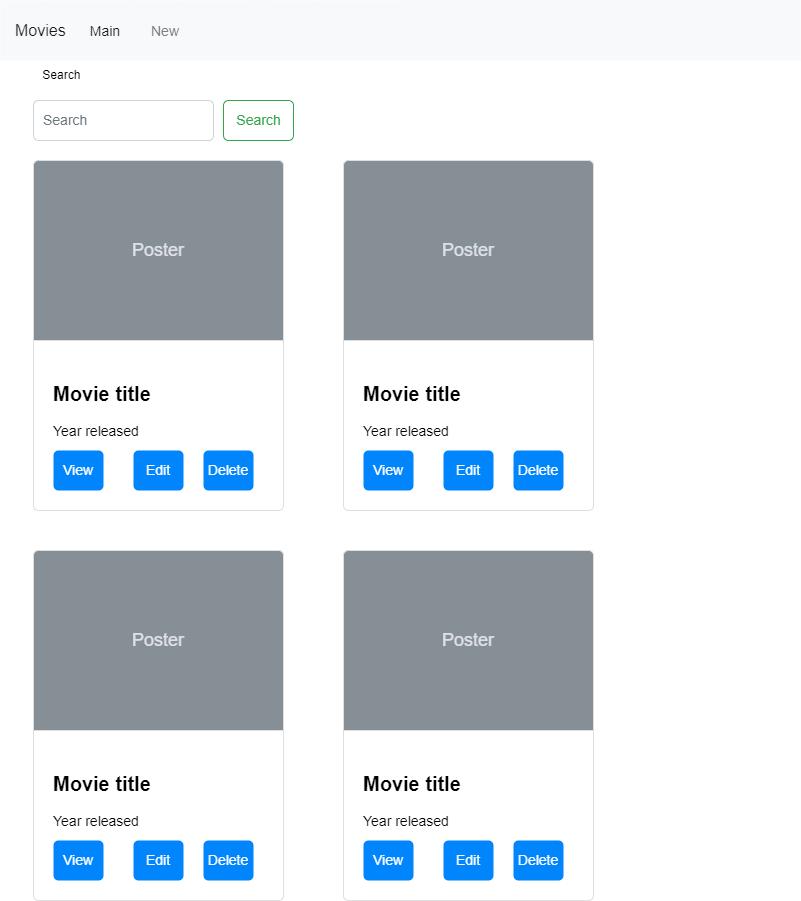

The diagram above was exported from draw.io. Its source (the exported page's mxGraphModel, read from the mxfile embedded in the PNG):
<mxGraphModel dx="1038" dy="641" grid="1" gridSize="10" guides="1" tooltips="1" connect="1" arrows="1" fold="1" page="1" pageScale="1" pageWidth="827" pageHeight="1169" math="0" shadow="0">
  <root>
    <mxCell id="0" />
    <mxCell id="1" parent="0" />
    <mxCell id="qSOzL5TNid0P4imi4UPO-1" value="Movies" style="html=1;shadow=0;dashed=0;fillColor=#F8F9FA;strokeColor=none;fontSize=16;fontColor=#181819;align=left;spacing=15;" vertex="1" parent="1">
      <mxGeometry x="27" y="50" width="800" height="60" as="geometry" />
    </mxCell>
    <mxCell id="qSOzL5TNid0P4imi4UPO-2" value="Main" style="fillColor=none;strokeColor=none;fontSize=14;fontColor=#181819;align=center;" vertex="1" parent="qSOzL5TNid0P4imi4UPO-1">
      <mxGeometry width="70" height="40" relative="1" as="geometry">
        <mxPoint x="70" y="10" as="offset" />
      </mxGeometry>
    </mxCell>
    <mxCell id="qSOzL5TNid0P4imi4UPO-3" value="New" style="fillColor=none;strokeColor=none;fontSize=14;fontColor=#7C7C7D;align=center;" vertex="1" parent="qSOzL5TNid0P4imi4UPO-1">
      <mxGeometry width="50" height="40" relative="1" as="geometry">
        <mxPoint x="140" y="10" as="offset" />
      </mxGeometry>
    </mxCell>
    <mxCell id="qSOzL5TNid0P4imi4UPO-7" value="Search" style="html=1;shadow=0;dashed=0;shape=mxgraph.bootstrap.rrect;rSize=5;fontSize=14;fontColor=#33A64C;strokeColor=#33A64C;fillColor=none;" vertex="1" parent="qSOzL5TNid0P4imi4UPO-1">
      <mxGeometry x="1" width="70" height="40" relative="1" as="geometry">
        <mxPoint x="-577" y="100" as="offset" />
      </mxGeometry>
    </mxCell>
    <mxCell id="qSOzL5TNid0P4imi4UPO-8" value="Search" style="html=1;shadow=0;dashed=0;shape=mxgraph.bootstrap.rrect;rSize=5;fontSize=14;fontColor=#6C767D;strokeColor=#CED4DA;fillColor=#ffffff;align=left;spacing=10;" vertex="1" parent="qSOzL5TNid0P4imi4UPO-1">
      <mxGeometry x="1" width="180" height="40" relative="1" as="geometry">
        <mxPoint x="-767" y="100" as="offset" />
      </mxGeometry>
    </mxCell>
    <mxCell id="qSOzL5TNid0P4imi4UPO-9" value="Search&amp;nbsp;" style="text;html=1;strokeColor=none;fillColor=none;align=center;verticalAlign=middle;whiteSpace=wrap;rounded=0;" vertex="1" parent="1">
      <mxGeometry x="60" y="110" width="60" height="30" as="geometry" />
    </mxCell>
    <mxCell id="qSOzL5TNid0P4imi4UPO-10" value="&lt;span style=&quot;font-size: 20px&quot;&gt;&lt;b&gt;Movie title&lt;/b&gt;&lt;/span&gt;&lt;br style=&quot;font-size: 14px&quot;&gt;&lt;br style=&quot;font-size: 14px&quot;&gt;Year released" style="html=1;shadow=0;dashed=0;shape=mxgraph.bootstrap.rrect;rSize=5;strokeColor=#DFDFDF;html=1;whiteSpace=wrap;fillColor=#ffffff;fontColor=#000000;verticalAlign=bottom;align=left;spacing=20;spacingBottom=50;fontSize=14;" vertex="1" parent="1">
      <mxGeometry x="60" y="210" width="250" height="350" as="geometry" />
    </mxCell>
    <mxCell id="qSOzL5TNid0P4imi4UPO-11" value="Poster" style="html=1;shadow=0;dashed=0;shape=mxgraph.bootstrap.topButton;rSize=5;perimeter=none;whiteSpace=wrap;fillColor=#868E96;strokeColor=#DFDFDF;fontColor=#DEE2E6;resizeWidth=1;fontSize=18;" vertex="1" parent="qSOzL5TNid0P4imi4UPO-10">
      <mxGeometry width="250" height="180" relative="1" as="geometry" />
    </mxCell>
    <mxCell id="qSOzL5TNid0P4imi4UPO-12" value="View" style="html=1;shadow=0;dashed=0;shape=mxgraph.bootstrap.rrect;rSize=5;perimeter=none;whiteSpace=wrap;fillColor=#0085FC;strokeColor=none;fontColor=#ffffff;resizeWidth=1;fontSize=14;" vertex="1" parent="qSOzL5TNid0P4imi4UPO-10">
      <mxGeometry y="1" width="50" height="40" relative="1" as="geometry">
        <mxPoint x="20" y="-60" as="offset" />
      </mxGeometry>
    </mxCell>
    <mxCell id="qSOzL5TNid0P4imi4UPO-13" value="Delete" style="html=1;shadow=0;dashed=0;shape=mxgraph.bootstrap.rrect;rSize=5;perimeter=none;whiteSpace=wrap;fillColor=#0085FC;strokeColor=none;fontColor=#ffffff;resizeWidth=1;fontSize=14;" vertex="1" parent="qSOzL5TNid0P4imi4UPO-10">
      <mxGeometry x="170" y="290" width="50" height="40" as="geometry" />
    </mxCell>
    <mxCell id="qSOzL5TNid0P4imi4UPO-14" value="Edit" style="html=1;shadow=0;dashed=0;shape=mxgraph.bootstrap.rrect;rSize=5;perimeter=none;whiteSpace=wrap;fillColor=#0085FC;strokeColor=none;fontColor=#ffffff;resizeWidth=1;fontSize=14;" vertex="1" parent="qSOzL5TNid0P4imi4UPO-10">
      <mxGeometry x="100" y="290" width="50" height="40" as="geometry" />
    </mxCell>
    <mxCell id="qSOzL5TNid0P4imi4UPO-15" value="&lt;span style=&quot;font-size: 20px&quot;&gt;&lt;b&gt;Movie title&lt;/b&gt;&lt;/span&gt;&lt;br style=&quot;font-size: 14px&quot;&gt;&lt;br style=&quot;font-size: 14px&quot;&gt;Year released" style="html=1;shadow=0;dashed=0;shape=mxgraph.bootstrap.rrect;rSize=5;strokeColor=#DFDFDF;html=1;whiteSpace=wrap;fillColor=#ffffff;fontColor=#000000;verticalAlign=bottom;align=left;spacing=20;spacingBottom=50;fontSize=14;" vertex="1" parent="1">
      <mxGeometry x="370" y="210" width="250" height="350" as="geometry" />
    </mxCell>
    <mxCell id="qSOzL5TNid0P4imi4UPO-16" value="Poster" style="html=1;shadow=0;dashed=0;shape=mxgraph.bootstrap.topButton;rSize=5;perimeter=none;whiteSpace=wrap;fillColor=#868E96;strokeColor=#DFDFDF;fontColor=#DEE2E6;resizeWidth=1;fontSize=18;" vertex="1" parent="qSOzL5TNid0P4imi4UPO-15">
      <mxGeometry width="250" height="180" relative="1" as="geometry" />
    </mxCell>
    <mxCell id="qSOzL5TNid0P4imi4UPO-17" value="View" style="html=1;shadow=0;dashed=0;shape=mxgraph.bootstrap.rrect;rSize=5;perimeter=none;whiteSpace=wrap;fillColor=#0085FC;strokeColor=none;fontColor=#ffffff;resizeWidth=1;fontSize=14;" vertex="1" parent="qSOzL5TNid0P4imi4UPO-15">
      <mxGeometry y="1" width="50" height="40" relative="1" as="geometry">
        <mxPoint x="20" y="-60" as="offset" />
      </mxGeometry>
    </mxCell>
    <mxCell id="qSOzL5TNid0P4imi4UPO-18" value="Delete" style="html=1;shadow=0;dashed=0;shape=mxgraph.bootstrap.rrect;rSize=5;perimeter=none;whiteSpace=wrap;fillColor=#0085FC;strokeColor=none;fontColor=#ffffff;resizeWidth=1;fontSize=14;" vertex="1" parent="qSOzL5TNid0P4imi4UPO-15">
      <mxGeometry x="170" y="290" width="50" height="40" as="geometry" />
    </mxCell>
    <mxCell id="qSOzL5TNid0P4imi4UPO-19" value="Edit" style="html=1;shadow=0;dashed=0;shape=mxgraph.bootstrap.rrect;rSize=5;perimeter=none;whiteSpace=wrap;fillColor=#0085FC;strokeColor=none;fontColor=#ffffff;resizeWidth=1;fontSize=14;" vertex="1" parent="qSOzL5TNid0P4imi4UPO-15">
      <mxGeometry x="100" y="290" width="50" height="40" as="geometry" />
    </mxCell>
    <mxCell id="qSOzL5TNid0P4imi4UPO-20" value="&lt;span style=&quot;font-size: 20px&quot;&gt;&lt;b&gt;Movie title&lt;/b&gt;&lt;/span&gt;&lt;br style=&quot;font-size: 14px&quot;&gt;&lt;br style=&quot;font-size: 14px&quot;&gt;Year released" style="html=1;shadow=0;dashed=0;shape=mxgraph.bootstrap.rrect;rSize=5;strokeColor=#DFDFDF;html=1;whiteSpace=wrap;fillColor=#ffffff;fontColor=#000000;verticalAlign=bottom;align=left;spacing=20;spacingBottom=50;fontSize=14;" vertex="1" parent="1">
      <mxGeometry x="60" y="600" width="250" height="350" as="geometry" />
    </mxCell>
    <mxCell id="qSOzL5TNid0P4imi4UPO-21" value="Poster" style="html=1;shadow=0;dashed=0;shape=mxgraph.bootstrap.topButton;rSize=5;perimeter=none;whiteSpace=wrap;fillColor=#868E96;strokeColor=#DFDFDF;fontColor=#DEE2E6;resizeWidth=1;fontSize=18;" vertex="1" parent="qSOzL5TNid0P4imi4UPO-20">
      <mxGeometry width="250" height="180" relative="1" as="geometry" />
    </mxCell>
    <mxCell id="qSOzL5TNid0P4imi4UPO-22" value="View" style="html=1;shadow=0;dashed=0;shape=mxgraph.bootstrap.rrect;rSize=5;perimeter=none;whiteSpace=wrap;fillColor=#0085FC;strokeColor=none;fontColor=#ffffff;resizeWidth=1;fontSize=14;" vertex="1" parent="qSOzL5TNid0P4imi4UPO-20">
      <mxGeometry y="1" width="50" height="40" relative="1" as="geometry">
        <mxPoint x="20" y="-60" as="offset" />
      </mxGeometry>
    </mxCell>
    <mxCell id="qSOzL5TNid0P4imi4UPO-23" value="Delete" style="html=1;shadow=0;dashed=0;shape=mxgraph.bootstrap.rrect;rSize=5;perimeter=none;whiteSpace=wrap;fillColor=#0085FC;strokeColor=none;fontColor=#ffffff;resizeWidth=1;fontSize=14;" vertex="1" parent="qSOzL5TNid0P4imi4UPO-20">
      <mxGeometry x="170" y="290" width="50" height="40" as="geometry" />
    </mxCell>
    <mxCell id="qSOzL5TNid0P4imi4UPO-24" value="Edit" style="html=1;shadow=0;dashed=0;shape=mxgraph.bootstrap.rrect;rSize=5;perimeter=none;whiteSpace=wrap;fillColor=#0085FC;strokeColor=none;fontColor=#ffffff;resizeWidth=1;fontSize=14;" vertex="1" parent="qSOzL5TNid0P4imi4UPO-20">
      <mxGeometry x="100" y="290" width="50" height="40" as="geometry" />
    </mxCell>
    <mxCell id="qSOzL5TNid0P4imi4UPO-25" value="&lt;span style=&quot;font-size: 20px&quot;&gt;&lt;b&gt;Movie title&lt;/b&gt;&lt;/span&gt;&lt;br style=&quot;font-size: 14px&quot;&gt;&lt;br style=&quot;font-size: 14px&quot;&gt;Year released" style="html=1;shadow=0;dashed=0;shape=mxgraph.bootstrap.rrect;rSize=5;strokeColor=#DFDFDF;html=1;whiteSpace=wrap;fillColor=#ffffff;fontColor=#000000;verticalAlign=bottom;align=left;spacing=20;spacingBottom=50;fontSize=14;" vertex="1" parent="1">
      <mxGeometry x="370" y="600" width="250" height="350" as="geometry" />
    </mxCell>
    <mxCell id="qSOzL5TNid0P4imi4UPO-26" value="Poster" style="html=1;shadow=0;dashed=0;shape=mxgraph.bootstrap.topButton;rSize=5;perimeter=none;whiteSpace=wrap;fillColor=#868E96;strokeColor=#DFDFDF;fontColor=#DEE2E6;resizeWidth=1;fontSize=18;" vertex="1" parent="qSOzL5TNid0P4imi4UPO-25">
      <mxGeometry width="250" height="180" relative="1" as="geometry" />
    </mxCell>
    <mxCell id="qSOzL5TNid0P4imi4UPO-27" value="View" style="html=1;shadow=0;dashed=0;shape=mxgraph.bootstrap.rrect;rSize=5;perimeter=none;whiteSpace=wrap;fillColor=#0085FC;strokeColor=none;fontColor=#ffffff;resizeWidth=1;fontSize=14;" vertex="1" parent="qSOzL5TNid0P4imi4UPO-25">
      <mxGeometry y="1" width="50" height="40" relative="1" as="geometry">
        <mxPoint x="20" y="-60" as="offset" />
      </mxGeometry>
    </mxCell>
    <mxCell id="qSOzL5TNid0P4imi4UPO-28" value="Delete" style="html=1;shadow=0;dashed=0;shape=mxgraph.bootstrap.rrect;rSize=5;perimeter=none;whiteSpace=wrap;fillColor=#0085FC;strokeColor=none;fontColor=#ffffff;resizeWidth=1;fontSize=14;" vertex="1" parent="qSOzL5TNid0P4imi4UPO-25">
      <mxGeometry x="170" y="290" width="50" height="40" as="geometry" />
    </mxCell>
    <mxCell id="qSOzL5TNid0P4imi4UPO-29" value="Edit" style="html=1;shadow=0;dashed=0;shape=mxgraph.bootstrap.rrect;rSize=5;perimeter=none;whiteSpace=wrap;fillColor=#0085FC;strokeColor=none;fontColor=#ffffff;resizeWidth=1;fontSize=14;" vertex="1" parent="qSOzL5TNid0P4imi4UPO-25">
      <mxGeometry x="100" y="290" width="50" height="40" as="geometry" />
    </mxCell>
  </root>
</mxGraphModel>